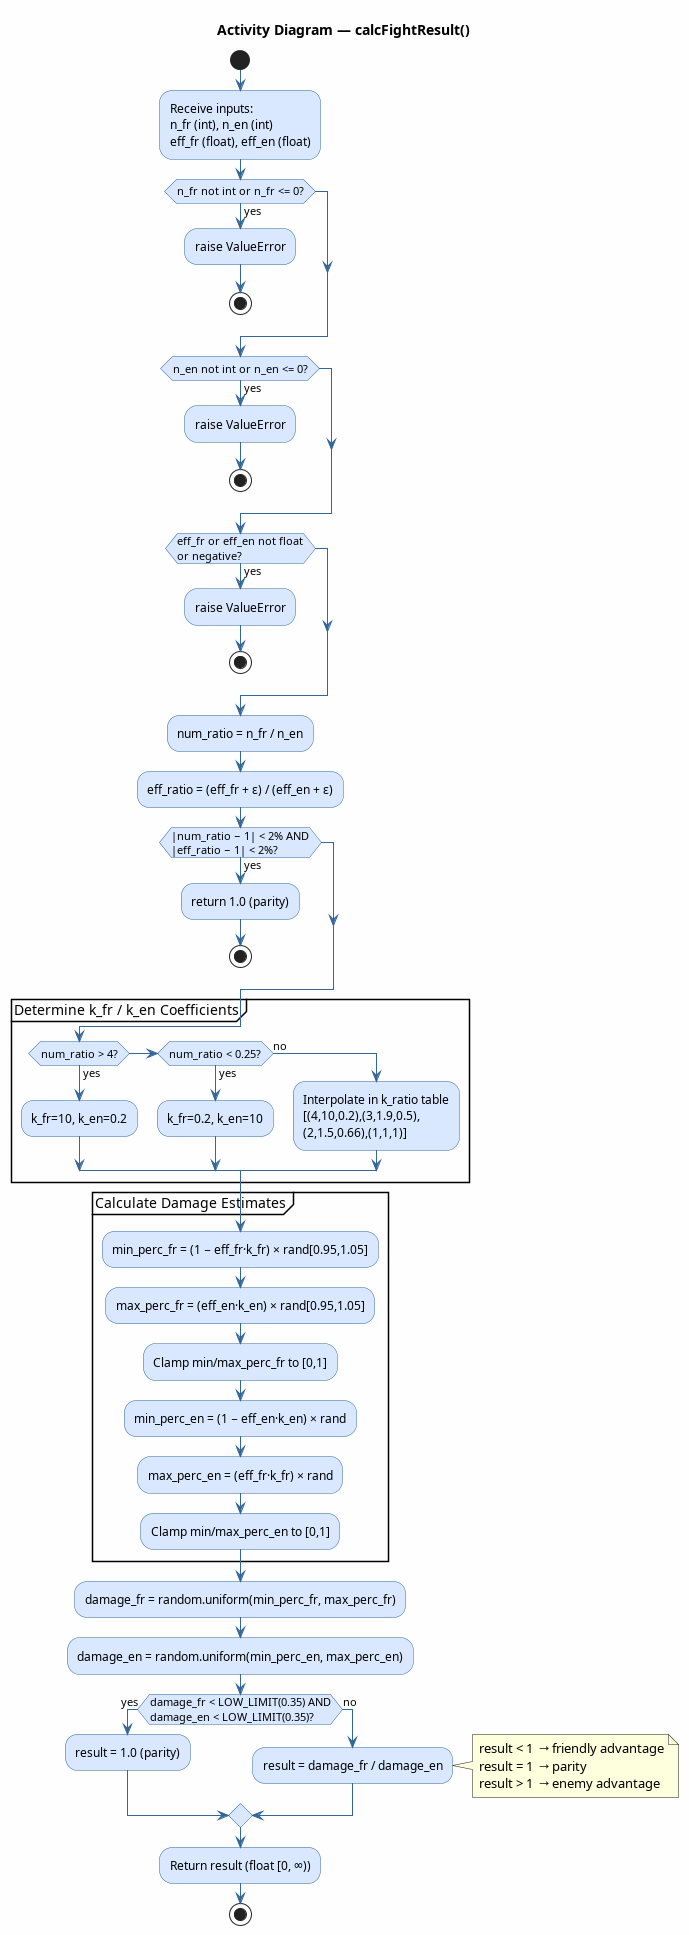

The diagram above was rendered by PlantUML. Its source (embedded in the PNG):
@startuml calcFightResult
title Activity Diagram — calcFightResult()

skinparam ActivityBackgroundColor #D9E8FF
skinparam ActivityBorderColor #336699
skinparam ArrowColor #336699
skinparam backgroundColor #FEFEFE

start

:Receive inputs:\nn_fr (int), n_en (int)\neff_fr (float), eff_en (float);

if (n_fr not int or n_fr <= 0?) then (yes)
    :raise ValueError;
    stop
endif

if (n_en not int or n_en <= 0?) then (yes)
    :raise ValueError;
    stop
endif

if (eff_fr or eff_en not float\nor negative?) then (yes)
    :raise ValueError;
    stop
endif

:num_ratio = n_fr / n_en;
:eff_ratio = (eff_fr + ε) / (eff_en + ε);

if (|num_ratio − 1| < 2% AND\n|eff_ratio − 1| < 2%?) then (yes)
    :return 1.0 (parity);
    stop
endif

partition "Determine k_fr / k_en Coefficients" {
    if (num_ratio > 4?) then (yes)
        :k_fr=10, k_en=0.2;
    elseif (num_ratio < 0.25?) then (yes)
        :k_fr=0.2, k_en=10;
    else (no)
        :Interpolate in k_ratio table\n[(4,10,0.2),(3,1.9,0.5),\n(2,1.5,0.66),(1,1,1)];
    endif
}

partition "Calculate Damage Estimates" {
    :min_perc_fr = (1 − eff_fr·k_fr) × rand[0.95,1.05];
    :max_perc_fr = (eff_en·k_en) × rand[0.95,1.05];
    :Clamp min/max_perc_fr to [0,1];
    :min_perc_en = (1 − eff_en·k_en) × rand;
    :max_perc_en = (eff_fr·k_fr) × rand;
    :Clamp min/max_perc_en to [0,1];
}

:damage_fr = random.uniform(min_perc_fr, max_perc_fr);
:damage_en = random.uniform(min_perc_en, max_perc_en);

if (damage_fr < LOW_LIMIT(0.35) AND\ndamage_en < LOW_LIMIT(0.35)?) then (yes)
    :result = 1.0 (parity);
else (no)
    :result = damage_fr / damage_en;
    note right
        result < 1  → friendly advantage
        result = 1  → parity
        result > 1  → enemy advantage
    end note
endif

:Return result (float [0, ∞));

stop
@enduml